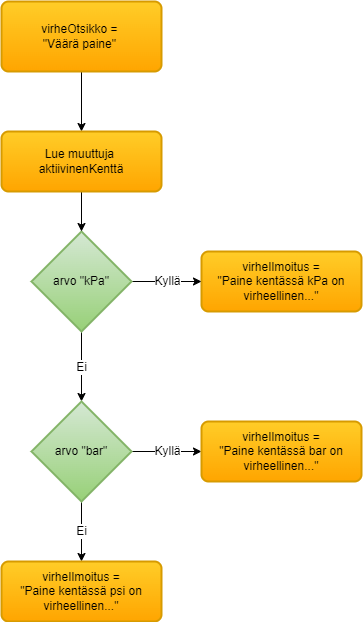

The diagram above was exported from draw.io. Its source (the exported page's mxGraphModel, read from the mxfile embedded in the PNG):
<mxGraphModel dx="1134" dy="806" grid="1" gridSize="10" guides="1" tooltips="1" connect="1" arrows="1" fold="1" page="1" pageScale="1" pageWidth="1654" pageHeight="1169" math="0" shadow="0">
  <root>
    <mxCell id="0" />
    <mxCell id="1" parent="0" />
    <mxCell id="2" value="" style="edgeStyle=orthogonalEdgeStyle;rounded=0;orthogonalLoop=1;jettySize=auto;html=1;fontFamily=Helvetica;fontSize=12;fontColor=default;" edge="1" source="3" target="12" parent="1">
      <mxGeometry relative="1" as="geometry" />
    </mxCell>
    <mxCell id="3" value="virheOtsikko =&amp;nbsp;&lt;div&gt;&quot;Väärä paine&quot;&amp;nbsp;&lt;/div&gt;" style="rounded=1;whiteSpace=wrap;html=1;absoluteArcSize=1;arcSize=14;strokeWidth=2;strokeColor=#d79b00;align=center;verticalAlign=middle;fontFamily=Helvetica;fontSize=12;fillColor=#ffcd28;gradientColor=#ffa500;" vertex="1" parent="1">
      <mxGeometry x="80" y="40" width="160" height="70" as="geometry" />
    </mxCell>
    <mxCell id="4" value="virheIlmoitus =&lt;div&gt;&quot;Paine kentässä kPa on&lt;/div&gt;&lt;div&gt;virheellinen...&quot;&lt;/div&gt;" style="rounded=1;whiteSpace=wrap;html=1;absoluteArcSize=1;arcSize=14;strokeWidth=2;strokeColor=#d79b00;align=center;verticalAlign=middle;fontFamily=Helvetica;fontSize=12;fillColor=#ffcd28;gradientColor=#ffa500;" vertex="1" parent="1">
      <mxGeometry x="280" y="290" width="160" height="60" as="geometry" />
    </mxCell>
    <mxCell id="5" value="Ei" style="edgeStyle=orthogonalEdgeStyle;rounded=0;orthogonalLoop=1;jettySize=auto;html=1;fontFamily=Helvetica;fontSize=12;fontColor=default;" edge="1" source="7" target="10" parent="1">
      <mxGeometry relative="1" as="geometry" />
    </mxCell>
    <mxCell id="6" value="Kyllä" style="edgeStyle=orthogonalEdgeStyle;rounded=0;orthogonalLoop=1;jettySize=auto;html=1;fontFamily=Helvetica;fontSize=12;fontColor=default;" edge="1" source="7" target="4" parent="1">
      <mxGeometry relative="1" as="geometry" />
    </mxCell>
    <mxCell id="7" value="arvo &quot;kPa&quot;" style="strokeWidth=2;html=1;shape=mxgraph.flowchart.decision;whiteSpace=wrap;rounded=1;strokeColor=#82b366;align=center;verticalAlign=middle;arcSize=6;fontFamily=Helvetica;fontSize=12;fillColor=#d5e8d4;gradientColor=#97d077;" vertex="1" parent="1">
      <mxGeometry x="110" y="270" width="100" height="100" as="geometry" />
    </mxCell>
    <mxCell id="8" value="Kyllä" style="edgeStyle=orthogonalEdgeStyle;rounded=0;orthogonalLoop=1;jettySize=auto;html=1;fontFamily=Helvetica;fontSize=12;fontColor=default;" edge="1" source="10" target="13" parent="1">
      <mxGeometry relative="1" as="geometry" />
    </mxCell>
    <mxCell id="9" value="Ei" style="edgeStyle=orthogonalEdgeStyle;rounded=0;orthogonalLoop=1;jettySize=auto;html=1;fontFamily=Helvetica;fontSize=12;fontColor=default;" edge="1" source="10" target="14" parent="1">
      <mxGeometry relative="1" as="geometry" />
    </mxCell>
    <mxCell id="10" value="arvo &quot;bar&quot;" style="strokeWidth=2;html=1;shape=mxgraph.flowchart.decision;whiteSpace=wrap;rounded=1;strokeColor=#82b366;align=center;verticalAlign=middle;arcSize=6;fontFamily=Helvetica;fontSize=12;fillColor=#d5e8d4;gradientColor=#97d077;" vertex="1" parent="1">
      <mxGeometry x="110" y="440" width="100" height="100" as="geometry" />
    </mxCell>
    <mxCell id="11" value="" style="edgeStyle=orthogonalEdgeStyle;rounded=0;orthogonalLoop=1;jettySize=auto;html=1;fontFamily=Helvetica;fontSize=12;fontColor=default;" edge="1" source="12" target="7" parent="1">
      <mxGeometry relative="1" as="geometry" />
    </mxCell>
    <mxCell id="12" value="Lue muuttuja&amp;nbsp;&lt;div&gt;aktiivinenKenttä&lt;/div&gt;" style="rounded=1;whiteSpace=wrap;html=1;absoluteArcSize=1;arcSize=14;strokeWidth=2;strokeColor=#d79b00;align=center;verticalAlign=middle;fontFamily=Helvetica;fontSize=12;fillColor=#ffcd28;gradientColor=#ffa500;" vertex="1" parent="1">
      <mxGeometry x="80" y="170" width="160" height="60" as="geometry" />
    </mxCell>
    <mxCell id="13" value="virheIlmoitus =&lt;div&gt;&quot;Paine kentässä bar on&lt;/div&gt;&lt;div&gt;virheellinen...&quot;&lt;/div&gt;" style="rounded=1;whiteSpace=wrap;html=1;absoluteArcSize=1;arcSize=14;strokeWidth=2;strokeColor=#d79b00;align=center;verticalAlign=middle;fontFamily=Helvetica;fontSize=12;fillColor=#ffcd28;gradientColor=#ffa500;" vertex="1" parent="1">
      <mxGeometry x="280" y="460" width="160" height="60" as="geometry" />
    </mxCell>
    <mxCell id="14" value="virheIlmoitus =&lt;div&gt;&quot;Paine kentässä psi on&lt;/div&gt;&lt;div&gt;virheellinen...&quot;&lt;/div&gt;" style="rounded=1;whiteSpace=wrap;html=1;absoluteArcSize=1;arcSize=14;strokeWidth=2;strokeColor=#d79b00;align=center;verticalAlign=middle;fontFamily=Helvetica;fontSize=12;fillColor=#ffcd28;gradientColor=#ffa500;" vertex="1" parent="1">
      <mxGeometry x="80" y="600" width="160" height="60" as="geometry" />
    </mxCell>
  </root>
</mxGraphModel>